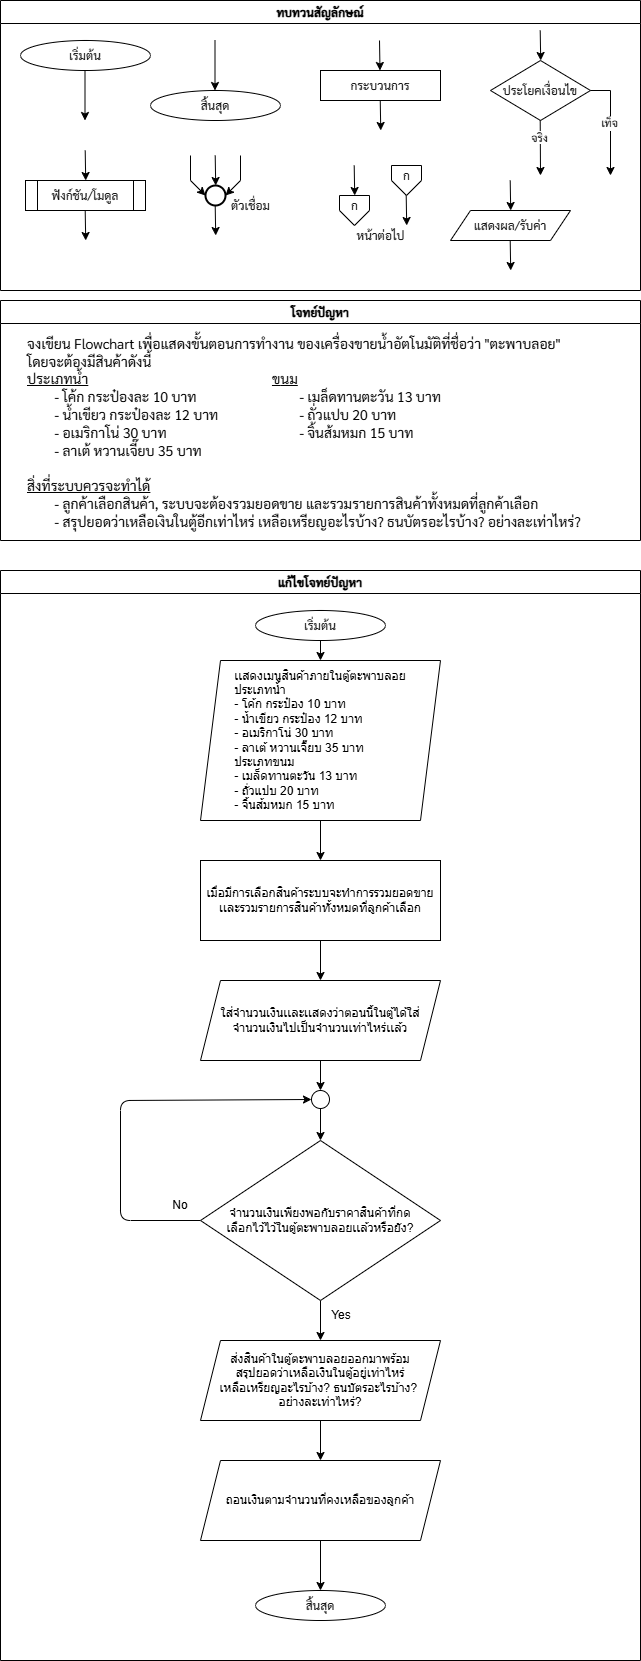

The diagram above was exported from draw.io. Its source (the exported page's mxGraphModel, read from the mxfile embedded in the PNG):
<mxGraphModel dx="1751" dy="462" grid="1" gridSize="10" guides="1" tooltips="1" connect="1" arrows="1" fold="1" page="1" pageScale="1" pageWidth="827" pageHeight="1169" math="0" shadow="0">
  <root>
    <mxCell id="WIyWlLk6GJQsqaUBKTNV-0" />
    <mxCell id="WIyWlLk6GJQsqaUBKTNV-1" parent="WIyWlLk6GJQsqaUBKTNV-0" />
    <mxCell id="M7CGMbNuYNeq0SnUNNgH-6" value="ทบทวนสัญลักษณ์" style="swimlane;fontFamily=Sarabun;fontSource=https%3A%2F%2Ffonts.googleapis.com%2Fcss%3Ffamily%3DSarabun;" parent="WIyWlLk6GJQsqaUBKTNV-1" vertex="1">
      <mxGeometry x="-720" y="20" width="640" height="290" as="geometry" />
    </mxCell>
    <mxCell id="M7CGMbNuYNeq0SnUNNgH-2" value="&lt;font data-font-src=&quot;https://fonts.googleapis.com/css?family=Sarabun&quot; face=&quot;Sarabun&quot;&gt;เริ่มต้น&lt;/font&gt;" style="ellipse;whiteSpace=wrap;html=1;" parent="M7CGMbNuYNeq0SnUNNgH-6" vertex="1">
      <mxGeometry x="20" y="40" width="130" height="30" as="geometry" />
    </mxCell>
    <mxCell id="M7CGMbNuYNeq0SnUNNgH-5" value="" style="endArrow=classic;html=1;rounded=0;" parent="M7CGMbNuYNeq0SnUNNgH-6" edge="1">
      <mxGeometry width="50" height="50" relative="1" as="geometry">
        <mxPoint x="84.5" y="70" as="sourcePoint" />
        <mxPoint x="84.5" y="120" as="targetPoint" />
      </mxGeometry>
    </mxCell>
    <mxCell id="M7CGMbNuYNeq0SnUNNgH-3" value="&lt;font face=&quot;Sarabun&quot;&gt;สิ้นสุด&lt;/font&gt;" style="ellipse;whiteSpace=wrap;html=1;" parent="M7CGMbNuYNeq0SnUNNgH-6" vertex="1">
      <mxGeometry x="150" y="90" width="130" height="30" as="geometry" />
    </mxCell>
    <mxCell id="M7CGMbNuYNeq0SnUNNgH-4" value="" style="endArrow=classic;html=1;rounded=0;" parent="M7CGMbNuYNeq0SnUNNgH-6" edge="1">
      <mxGeometry width="50" height="50" relative="1" as="geometry">
        <mxPoint x="214.5" y="40" as="sourcePoint" />
        <mxPoint x="214.5" y="90" as="targetPoint" />
      </mxGeometry>
    </mxCell>
    <mxCell id="mvioNwK95yMqdUQ73LqQ-0" value="กระบวนการ" style="rounded=0;whiteSpace=wrap;html=1;fontFamily=Sarabun;fontSource=https%3A%2F%2Ffonts.googleapis.com%2Fcss%3Ffamily%3DSarabun;" parent="M7CGMbNuYNeq0SnUNNgH-6" vertex="1">
      <mxGeometry x="320" y="70" width="120" height="30" as="geometry" />
    </mxCell>
    <mxCell id="mvioNwK95yMqdUQ73LqQ-1" value="" style="endArrow=classic;html=1;rounded=0;" parent="M7CGMbNuYNeq0SnUNNgH-6" edge="1">
      <mxGeometry width="50" height="50" relative="1" as="geometry">
        <mxPoint x="379" y="40" as="sourcePoint" />
        <mxPoint x="379.5" y="70" as="targetPoint" />
      </mxGeometry>
    </mxCell>
    <mxCell id="mvioNwK95yMqdUQ73LqQ-2" value="" style="endArrow=classic;html=1;rounded=0;" parent="M7CGMbNuYNeq0SnUNNgH-6" edge="1">
      <mxGeometry width="50" height="50" relative="1" as="geometry">
        <mxPoint x="379.75" y="100" as="sourcePoint" />
        <mxPoint x="380.25" y="130" as="targetPoint" />
      </mxGeometry>
    </mxCell>
    <mxCell id="mvioNwK95yMqdUQ73LqQ-3" value="ประโยคเงื่อนไข" style="rhombus;whiteSpace=wrap;html=1;fontFamily=Sarabun;fontSource=https%3A%2F%2Ffonts.googleapis.com%2Fcss%3Ffamily%3DSarabun;" parent="M7CGMbNuYNeq0SnUNNgH-6" vertex="1">
      <mxGeometry x="490" y="60" width="100" height="60" as="geometry" />
    </mxCell>
    <mxCell id="mvioNwK95yMqdUQ73LqQ-4" value="" style="endArrow=classic;html=1;rounded=0;" parent="M7CGMbNuYNeq0SnUNNgH-6" edge="1">
      <mxGeometry width="50" height="50" relative="1" as="geometry">
        <mxPoint x="539.71" y="30" as="sourcePoint" />
        <mxPoint x="540.21" y="60" as="targetPoint" />
      </mxGeometry>
    </mxCell>
    <mxCell id="mvioNwK95yMqdUQ73LqQ-5" value="" style="endArrow=classic;html=1;rounded=0;" parent="M7CGMbNuYNeq0SnUNNgH-6" edge="1">
      <mxGeometry width="50" height="50" relative="1" as="geometry">
        <mxPoint x="539.71" y="120" as="sourcePoint" />
        <mxPoint x="540" y="175" as="targetPoint" />
      </mxGeometry>
    </mxCell>
    <mxCell id="mvioNwK95yMqdUQ73LqQ-7" value="จริง" style="edgeLabel;html=1;align=center;verticalAlign=middle;resizable=0;points=[];fontFamily=Sarabun;fontSource=https%3A%2F%2Ffonts.googleapis.com%2Fcss%3Ffamily%3DSarabun;" parent="mvioNwK95yMqdUQ73LqQ-5" vertex="1" connectable="0">
      <mxGeometry x="-0.4142" y="-1" relative="1" as="geometry">
        <mxPoint as="offset" />
      </mxGeometry>
    </mxCell>
    <mxCell id="mvioNwK95yMqdUQ73LqQ-6" value="" style="endArrow=classic;html=1;rounded=0;exitX=1;exitY=0.5;exitDx=0;exitDy=0;" parent="M7CGMbNuYNeq0SnUNNgH-6" source="mvioNwK95yMqdUQ73LqQ-3" edge="1">
      <mxGeometry width="50" height="50" relative="1" as="geometry">
        <mxPoint x="620" y="95" as="sourcePoint" />
        <mxPoint x="610" y="175" as="targetPoint" />
        <Array as="points">
          <mxPoint x="610" y="90" />
        </Array>
      </mxGeometry>
    </mxCell>
    <mxCell id="mvioNwK95yMqdUQ73LqQ-8" value="&lt;font data-font-src=&quot;https://fonts.googleapis.com/css?family=Sarabun&quot; face=&quot;Sarabun&quot;&gt;เท็จ&lt;/font&gt;" style="edgeLabel;html=1;align=center;verticalAlign=middle;resizable=0;points=[];" parent="mvioNwK95yMqdUQ73LqQ-6" vertex="1" connectable="0">
      <mxGeometry x="-0.0019" y="-2" relative="1" as="geometry">
        <mxPoint as="offset" />
      </mxGeometry>
    </mxCell>
    <mxCell id="mvioNwK95yMqdUQ73LqQ-9" value="&lt;font data-font-src=&quot;https://fonts.googleapis.com/css?family=Sarabun&quot; face=&quot;Sarabun&quot;&gt;ฟังก์ชัน/โมดูล&lt;/font&gt;" style="shape=process;whiteSpace=wrap;html=1;backgroundOutline=1;" parent="M7CGMbNuYNeq0SnUNNgH-6" vertex="1">
      <mxGeometry x="25" y="180" width="120" height="30" as="geometry" />
    </mxCell>
    <mxCell id="mvioNwK95yMqdUQ73LqQ-11" value="" style="endArrow=classic;html=1;rounded=0;" parent="M7CGMbNuYNeq0SnUNNgH-6" edge="1">
      <mxGeometry width="50" height="50" relative="1" as="geometry">
        <mxPoint x="84.70999999999998" y="150" as="sourcePoint" />
        <mxPoint x="85.20999999999998" y="180" as="targetPoint" />
      </mxGeometry>
    </mxCell>
    <mxCell id="mvioNwK95yMqdUQ73LqQ-12" value="" style="endArrow=classic;html=1;rounded=0;" parent="M7CGMbNuYNeq0SnUNNgH-6" edge="1">
      <mxGeometry width="50" height="50" relative="1" as="geometry">
        <mxPoint x="84.70999999999998" y="210" as="sourcePoint" />
        <mxPoint x="85.20999999999998" y="240" as="targetPoint" />
      </mxGeometry>
    </mxCell>
    <mxCell id="mvioNwK95yMqdUQ73LqQ-13" value="" style="strokeWidth=2;html=1;shape=mxgraph.flowchart.start_2;whiteSpace=wrap;" parent="M7CGMbNuYNeq0SnUNNgH-6" vertex="1">
      <mxGeometry x="205" y="185" width="20" height="20" as="geometry" />
    </mxCell>
    <mxCell id="mvioNwK95yMqdUQ73LqQ-16" value="" style="endArrow=classic;html=1;rounded=0;" parent="M7CGMbNuYNeq0SnUNNgH-6" edge="1">
      <mxGeometry width="50" height="50" relative="1" as="geometry">
        <mxPoint x="214.70999999999998" y="155" as="sourcePoint" />
        <mxPoint x="215.20999999999998" y="185" as="targetPoint" />
      </mxGeometry>
    </mxCell>
    <mxCell id="mvioNwK95yMqdUQ73LqQ-17" value="" style="endArrow=classic;html=1;rounded=0;entryX=0;entryY=0.5;entryDx=0;entryDy=0;entryPerimeter=0;" parent="M7CGMbNuYNeq0SnUNNgH-6" target="mvioNwK95yMqdUQ73LqQ-13" edge="1">
      <mxGeometry width="50" height="50" relative="1" as="geometry">
        <mxPoint x="189.99999999999997" y="155" as="sourcePoint" />
        <mxPoint x="190.49999999999997" y="185" as="targetPoint" />
        <Array as="points">
          <mxPoint x="190" y="180" />
        </Array>
      </mxGeometry>
    </mxCell>
    <mxCell id="mvioNwK95yMqdUQ73LqQ-18" value="" style="endArrow=classic;html=1;rounded=0;entryX=1;entryY=0.5;entryDx=0;entryDy=0;entryPerimeter=0;" parent="M7CGMbNuYNeq0SnUNNgH-6" target="mvioNwK95yMqdUQ73LqQ-13" edge="1">
      <mxGeometry width="50" height="50" relative="1" as="geometry">
        <mxPoint x="239.99999999999997" y="155" as="sourcePoint" />
        <mxPoint x="240.49999999999997" y="185" as="targetPoint" />
        <Array as="points">
          <mxPoint x="240" y="180" />
        </Array>
      </mxGeometry>
    </mxCell>
    <mxCell id="mvioNwK95yMqdUQ73LqQ-19" value="" style="endArrow=classic;html=1;rounded=0;" parent="M7CGMbNuYNeq0SnUNNgH-6" edge="1">
      <mxGeometry width="50" height="50" relative="1" as="geometry">
        <mxPoint x="214.70999999999998" y="205" as="sourcePoint" />
        <mxPoint x="215.20999999999998" y="235" as="targetPoint" />
      </mxGeometry>
    </mxCell>
    <mxCell id="mvioNwK95yMqdUQ73LqQ-20" value="&lt;font data-font-src=&quot;https://fonts.googleapis.com/css?family=Sarabun&quot; face=&quot;Sarabun&quot;&gt;ตัวเชื่อม&lt;/font&gt;" style="text;html=1;align=center;verticalAlign=middle;resizable=0;points=[];autosize=1;strokeColor=none;fillColor=none;" parent="M7CGMbNuYNeq0SnUNNgH-6" vertex="1">
      <mxGeometry x="220" y="190" width="60" height="30" as="geometry" />
    </mxCell>
    <mxCell id="mvioNwK95yMqdUQ73LqQ-25" value="" style="endArrow=classic;html=1;rounded=0;" parent="M7CGMbNuYNeq0SnUNNgH-6" edge="1">
      <mxGeometry width="50" height="50" relative="1" as="geometry">
        <mxPoint x="353.71" y="165" as="sourcePoint" />
        <mxPoint x="354.21" y="195" as="targetPoint" />
      </mxGeometry>
    </mxCell>
    <mxCell id="mvioNwK95yMqdUQ73LqQ-21" value="" style="verticalLabelPosition=bottom;verticalAlign=top;html=1;shape=offPageConnector;rounded=0;size=0.5;" parent="M7CGMbNuYNeq0SnUNNgH-6" vertex="1">
      <mxGeometry x="339" y="195" width="30" height="30" as="geometry" />
    </mxCell>
    <mxCell id="mvioNwK95yMqdUQ73LqQ-26" value="" style="endArrow=classic;html=1;rounded=0;" parent="M7CGMbNuYNeq0SnUNNgH-6" edge="1">
      <mxGeometry width="50" height="50" relative="1" as="geometry">
        <mxPoint x="405.71" y="195" as="sourcePoint" />
        <mxPoint x="406.21" y="225" as="targetPoint" />
      </mxGeometry>
    </mxCell>
    <mxCell id="mvioNwK95yMqdUQ73LqQ-27" value="" style="verticalLabelPosition=bottom;verticalAlign=top;html=1;shape=offPageConnector;rounded=0;size=0.5;" parent="M7CGMbNuYNeq0SnUNNgH-6" vertex="1">
      <mxGeometry x="391" y="165" width="30" height="30" as="geometry" />
    </mxCell>
    <mxCell id="mvioNwK95yMqdUQ73LqQ-28" value="หน้าต่อไป" style="text;html=1;align=center;verticalAlign=middle;resizable=0;points=[];autosize=1;strokeColor=none;fillColor=none;fontFamily=Sarabun;fontSource=https%3A%2F%2Ffonts.googleapis.com%2Fcss%3Ffamily%3DSarabun;" parent="M7CGMbNuYNeq0SnUNNgH-6" vertex="1">
      <mxGeometry x="345" y="220" width="70" height="30" as="geometry" />
    </mxCell>
    <mxCell id="mvioNwK95yMqdUQ73LqQ-29" value="ก" style="text;html=1;align=center;verticalAlign=middle;resizable=0;points=[];autosize=1;strokeColor=none;fillColor=none;fontFamily=Sarabun;fontSource=https%3A%2F%2Ffonts.googleapis.com%2Fcss%3Ffamily%3DSarabun;" parent="M7CGMbNuYNeq0SnUNNgH-6" vertex="1">
      <mxGeometry x="339" y="190" width="30" height="30" as="geometry" />
    </mxCell>
    <mxCell id="mvioNwK95yMqdUQ73LqQ-30" value="ก" style="text;html=1;align=center;verticalAlign=middle;resizable=0;points=[];autosize=1;strokeColor=none;fillColor=none;fontFamily=Sarabun;fontSource=https%3A%2F%2Ffonts.googleapis.com%2Fcss%3Ffamily%3DSarabun;" parent="M7CGMbNuYNeq0SnUNNgH-6" vertex="1">
      <mxGeometry x="391" y="160" width="30" height="30" as="geometry" />
    </mxCell>
    <mxCell id="mvioNwK95yMqdUQ73LqQ-32" value="แสดงผล/รับค่า" style="shape=parallelogram;perimeter=parallelogramPerimeter;whiteSpace=wrap;html=1;fixedSize=1;fontFamily=Sarabun;fontSource=https%3A%2F%2Ffonts.googleapis.com%2Fcss%3Ffamily%3DSarabun;" parent="M7CGMbNuYNeq0SnUNNgH-6" vertex="1">
      <mxGeometry x="450" y="210" width="120" height="30" as="geometry" />
    </mxCell>
    <mxCell id="mvioNwK95yMqdUQ73LqQ-33" value="" style="endArrow=classic;html=1;rounded=0;" parent="M7CGMbNuYNeq0SnUNNgH-6" edge="1">
      <mxGeometry width="50" height="50" relative="1" as="geometry">
        <mxPoint x="509.71" y="180" as="sourcePoint" />
        <mxPoint x="510.21" y="210" as="targetPoint" />
      </mxGeometry>
    </mxCell>
    <mxCell id="mvioNwK95yMqdUQ73LqQ-34" value="" style="endArrow=classic;html=1;rounded=0;" parent="M7CGMbNuYNeq0SnUNNgH-6" edge="1">
      <mxGeometry width="50" height="50" relative="1" as="geometry">
        <mxPoint x="509.71" y="240" as="sourcePoint" />
        <mxPoint x="510.21" y="270" as="targetPoint" />
      </mxGeometry>
    </mxCell>
    <mxCell id="mvioNwK95yMqdUQ73LqQ-36" value="แก้ไขโจทย์ปัญหา" style="swimlane;fontFamily=Sarabun;fontSource=https%3A%2F%2Ffonts.googleapis.com%2Fcss%3Ffamily%3DSarabun;" parent="WIyWlLk6GJQsqaUBKTNV-1" vertex="1">
      <mxGeometry x="-720" y="590" width="640" height="1090" as="geometry" />
    </mxCell>
    <mxCell id="20" value="" style="edgeStyle=none;html=1;" parent="mvioNwK95yMqdUQ73LqQ-36" source="mvioNwK95yMqdUQ73LqQ-35" target="2" edge="1">
      <mxGeometry relative="1" as="geometry" />
    </mxCell>
    <mxCell id="mvioNwK95yMqdUQ73LqQ-35" value="&lt;font data-font-src=&quot;https://fonts.googleapis.com/css?family=Sarabun&quot; face=&quot;Sarabun&quot;&gt;เริ่มต้น&lt;/font&gt;" style="ellipse;whiteSpace=wrap;html=1;" parent="mvioNwK95yMqdUQ73LqQ-36" vertex="1">
      <mxGeometry x="255" y="40" width="130" height="30" as="geometry" />
    </mxCell>
    <mxCell id="mvioNwK95yMqdUQ73LqQ-69" value="&lt;font face=&quot;Sarabun&quot;&gt;สิ้นสุด&lt;/font&gt;" style="ellipse;whiteSpace=wrap;html=1;" parent="mvioNwK95yMqdUQ73LqQ-36" vertex="1">
      <mxGeometry x="255" y="1020" width="130" height="30" as="geometry" />
    </mxCell>
    <mxCell id="22" value="" style="edgeStyle=none;html=1;" parent="mvioNwK95yMqdUQ73LqQ-36" source="1" target="7" edge="1">
      <mxGeometry relative="1" as="geometry" />
    </mxCell>
    <mxCell id="1" value="เมื่อมีการเลือกสินค้าระบบจะทำการรวมยอดขายเเละรวมรายการสินค้าทั้งหมดที่ลูกค้าเลือก" style="rounded=0;whiteSpace=wrap;html=1;" parent="mvioNwK95yMqdUQ73LqQ-36" vertex="1">
      <mxGeometry x="200" y="290" width="240" height="80" as="geometry" />
    </mxCell>
    <mxCell id="21" value="" style="edgeStyle=none;html=1;" parent="mvioNwK95yMqdUQ73LqQ-36" source="2" target="1" edge="1">
      <mxGeometry relative="1" as="geometry" />
    </mxCell>
    <mxCell id="2" value="&lt;span style=&quot;color: rgb(0, 0, 0);&quot;&gt;เเสดงเมนูสินค้าภายในตู้ตะพาบลอย&lt;/span&gt;&lt;div style=&quot;text-align: left;&quot;&gt;ประเภทน้ำ&lt;/div&gt;&lt;div style=&quot;text-align: left;&quot;&gt;- โค้ก กระป๋อง 10 บาท&lt;/div&gt;&lt;div style=&quot;text-align: left;&quot;&gt;- น้ำเขียว กระป๋อง 12 บาท&lt;/div&gt;&lt;div style=&quot;text-align: left;&quot;&gt;- อเมริกาโน่ 30 บาท&lt;/div&gt;&lt;div style=&quot;text-align: left;&quot;&gt;- ลาเต้ หวานเจี๊ยบ 35 บาท&lt;/div&gt;&lt;div style=&quot;text-align: left;&quot;&gt;ประเภทขนม&lt;/div&gt;&lt;div style=&quot;text-align: left;&quot;&gt;- เมล็ดทานตะวัน 13 บาท&lt;/div&gt;&lt;div style=&quot;text-align: left;&quot;&gt;- ถั่วแปบ 20 บาท&lt;/div&gt;&lt;div style=&quot;text-align: left;&quot;&gt;- จิ้นส้มหมก 15 บาท&lt;/div&gt;" style="shape=parallelogram;perimeter=parallelogramPerimeter;whiteSpace=wrap;html=1;fixedSize=1;" parent="mvioNwK95yMqdUQ73LqQ-36" vertex="1">
      <mxGeometry x="200" y="90" width="240" height="160" as="geometry" />
    </mxCell>
    <mxCell id="11" value="" style="edgeStyle=none;html=1;" parent="mvioNwK95yMqdUQ73LqQ-36" source="7" target="9" edge="1">
      <mxGeometry relative="1" as="geometry" />
    </mxCell>
    <mxCell id="7" value="ใส่จำนวนเงินเเละเเสดงว่าตอนนี้ในตู้ได้ใส่&lt;div&gt;จำนวนเงินไปเป็นจำนวนเท่าไหร่เเล้ว&lt;/div&gt;" style="shape=parallelogram;perimeter=parallelogramPerimeter;whiteSpace=wrap;html=1;fixedSize=1;" parent="mvioNwK95yMqdUQ73LqQ-36" vertex="1">
      <mxGeometry x="200" y="410" width="240" height="80" as="geometry" />
    </mxCell>
    <mxCell id="10" style="edgeStyle=none;html=1;entryX=0;entryY=0.5;entryDx=0;entryDy=0;" parent="mvioNwK95yMqdUQ73LqQ-36" source="8" target="9" edge="1">
      <mxGeometry relative="1" as="geometry">
        <Array as="points">
          <mxPoint x="120" y="650" />
          <mxPoint x="120" y="530" />
        </Array>
      </mxGeometry>
    </mxCell>
    <mxCell id="23" value="" style="edgeStyle=none;html=1;" parent="mvioNwK95yMqdUQ73LqQ-36" source="8" target="19" edge="1">
      <mxGeometry relative="1" as="geometry" />
    </mxCell>
    <mxCell id="8" value="จำนวนเงินเพียงพอกับราคาสินค้าที่กด&lt;div&gt;เลือก&lt;span style=&quot;background-color: transparent;&quot;&gt;ไว้ไว้ในตู้ตะพาบลอยเเล้วหรือยัง?&lt;/span&gt;&lt;/div&gt;" style="rhombus;whiteSpace=wrap;html=1;" parent="mvioNwK95yMqdUQ73LqQ-36" vertex="1">
      <mxGeometry x="200" y="570" width="240" height="160" as="geometry" />
    </mxCell>
    <mxCell id="12" value="" style="edgeStyle=none;html=1;" parent="mvioNwK95yMqdUQ73LqQ-36" source="9" target="8" edge="1">
      <mxGeometry relative="1" as="geometry" />
    </mxCell>
    <mxCell id="9" value="" style="ellipse;whiteSpace=wrap;html=1;aspect=fixed;" parent="mvioNwK95yMqdUQ73LqQ-36" vertex="1">
      <mxGeometry x="311" y="520" width="18" height="18" as="geometry" />
    </mxCell>
    <mxCell id="14" value="Yes" style="text;html=1;align=center;verticalAlign=middle;whiteSpace=wrap;rounded=0;" parent="mvioNwK95yMqdUQ73LqQ-36" vertex="1">
      <mxGeometry x="311" y="730" width="60" height="30" as="geometry" />
    </mxCell>
    <mxCell id="16" value="No" style="text;html=1;align=center;verticalAlign=middle;whiteSpace=wrap;rounded=0;" parent="mvioNwK95yMqdUQ73LqQ-36" vertex="1">
      <mxGeometry x="150" y="620" width="60" height="30" as="geometry" />
    </mxCell>
    <mxCell id="27" value="" style="edgeStyle=none;html=1;" parent="mvioNwK95yMqdUQ73LqQ-36" source="19" target="25" edge="1">
      <mxGeometry relative="1" as="geometry" />
    </mxCell>
    <mxCell id="19" value="&lt;span style=&quot;color: rgb(0, 0, 0);&quot;&gt;ส่งสินค้าในตู้ตะพาบลอยออกมาพร้อม&lt;/span&gt;&lt;div&gt;&lt;span style=&quot;color: rgb(0, 0, 0);&quot;&gt;สรุปยอด&lt;/span&gt;&lt;span style=&quot;background-color: transparent;&quot;&gt;ว่าเหลือเงินในตู้อยู่เท่าไหร่&lt;/span&gt;&lt;/div&gt;&lt;div&gt;&lt;span style=&quot;background-color: transparent;&quot;&gt;เหลือเหรียญอะไรบ้าง? ธนบัตรอะไรบ้าง?&amp;nbsp;&lt;/span&gt;&lt;/div&gt;&lt;div&gt;&lt;span style=&quot;background-color: transparent;&quot;&gt;อย่างละเท่าไหร่?&lt;/span&gt;&lt;/div&gt;" style="shape=parallelogram;perimeter=parallelogramPerimeter;whiteSpace=wrap;html=1;fixedSize=1;" parent="mvioNwK95yMqdUQ73LqQ-36" vertex="1">
      <mxGeometry x="200" y="770" width="240" height="80" as="geometry" />
    </mxCell>
    <mxCell id="26" value="" style="edgeStyle=none;html=1;" parent="mvioNwK95yMqdUQ73LqQ-36" source="25" target="mvioNwK95yMqdUQ73LqQ-69" edge="1">
      <mxGeometry relative="1" as="geometry" />
    </mxCell>
    <mxCell id="25" value="ถอนเงินตามจำนวนที่คงเหลือของลูกค้า" style="shape=parallelogram;perimeter=parallelogramPerimeter;whiteSpace=wrap;html=1;fixedSize=1;" parent="mvioNwK95yMqdUQ73LqQ-36" vertex="1">
      <mxGeometry x="200" y="890" width="240" height="80" as="geometry" />
    </mxCell>
    <mxCell id="mvioNwK95yMqdUQ73LqQ-70" value="&lt;font data-font-src=&quot;https://fonts.googleapis.com/css?family=Sarabun&quot; face=&quot;Sarabun&quot;&gt;โจทย์ปัญหา&lt;/font&gt;" style="swimlane;whiteSpace=wrap;html=1;" parent="WIyWlLk6GJQsqaUBKTNV-1" vertex="1">
      <mxGeometry x="-720" y="320" width="640" height="240" as="geometry" />
    </mxCell>
    <mxCell id="mvioNwK95yMqdUQ73LqQ-71" value="&lt;font data-font-src=&quot;https://fonts.googleapis.com/css?family=Sarabun&quot; face=&quot;Sarabun&quot; style=&quot;font-size: 14px;&quot;&gt;จงเขียน Flowchart เพื่อแสดงขั้นตอนการทำงาน ของเครื่องขายน้ำอัตโนมัติที่ชื่อว่า &quot;ตะพาบลอย&quot;&lt;br&gt;โดยจะต้องมีสินค้าดังนี้&lt;br&gt;&lt;u&gt;ประเภทน้ำ&lt;span style=&quot;white-space: pre;&quot;&gt;&#09;&lt;/span&gt;&lt;span style=&quot;white-space: pre;&quot;&gt;&#09;&lt;/span&gt;&lt;span style=&quot;white-space: pre;&quot;&gt;&#09;&lt;/span&gt;&lt;span style=&quot;white-space: pre;&quot;&gt;&#09;&lt;/span&gt;&lt;span style=&quot;white-space: pre;&quot;&gt;&#09;&lt;/span&gt;&lt;span style=&quot;white-space: pre;&quot;&gt;&#09;&lt;span style=&quot;white-space: pre;&quot;&gt;&#09;&lt;/span&gt;ข&lt;/span&gt;นม&lt;/u&gt;&lt;br&gt;&lt;span style=&quot;white-space: pre;&quot;&gt;&#09;&lt;/span&gt;- โค้ก กระป๋องละ 10 บาท&lt;span style=&quot;white-space: pre;&quot;&gt;&#09;&lt;/span&gt;&lt;span style=&quot;white-space: pre;&quot;&gt;&#09;&lt;/span&gt;&lt;span style=&quot;white-space: pre;&quot;&gt;&#09;&lt;/span&gt;&lt;span style=&quot;white-space: pre;&quot;&gt;&#09;&lt;/span&gt;- เมล็ดทานตะวัน 13 บาท&lt;br&gt;&lt;span style=&quot;white-space: pre;&quot;&gt;&#09;&lt;/span&gt;- น้ำเขียว กระป๋องละ 12 บาท&lt;span style=&quot;white-space: pre;&quot;&gt;&#09;&lt;/span&gt;&lt;span style=&quot;white-space: pre;&quot;&gt;&#09;&lt;/span&gt;&lt;span style=&quot;white-space: pre;&quot;&gt;&#09;&lt;/span&gt;- ถั่วแปบ 20 บาท&lt;br&gt;&lt;span style=&quot;white-space: pre;&quot;&gt;&#09;&lt;/span&gt;- อเมริกาโน่ 30 บาท&lt;span style=&quot;white-space: pre;&quot;&gt;&#09;&lt;/span&gt;&lt;span style=&quot;white-space: pre;&quot;&gt;&#09;&lt;/span&gt;&lt;span style=&quot;white-space: pre;&quot;&gt;&#09;&lt;/span&gt;&lt;span style=&quot;white-space: pre;&quot;&gt;&#09;&lt;/span&gt;&lt;span style=&quot;white-space: pre;&quot;&gt;&#09;&lt;/span&gt;- จิ้นส้มหมก 15 บาท&lt;br&gt;&lt;span style=&quot;white-space: pre;&quot;&gt;&#09;&lt;/span&gt;- ลาเต้ หวานเจี๊ยบ 35 บาท&lt;span style=&quot;white-space: pre;&quot;&gt;&#09;&lt;/span&gt;&lt;br&gt;&lt;br&gt;&lt;u&gt;สิ่งที่ระบบควรจะทำได้&lt;/u&gt;&lt;br&gt;&lt;span style=&quot;white-space: pre;&quot;&gt;&#09;&lt;/span&gt;- ลูกค้าเลือกสินค้า, ระบบจะต้องรวมยอดขาย และรวมรายการสินค้าทั้งหมดที่ลูกค้าเลือก&lt;br&gt;&lt;span style=&quot;white-space: pre;&quot;&gt;&#09;&lt;/span&gt;- สรุปยอดว่าเหลือเงินในตู้อีกเท่าไหร่ เหลือเหรียญอะไรบ้าง? ธนบัตรอะไรบ้าง? อย่างละเท่าไหร่?&lt;br&gt;&lt;br&gt;&lt;br&gt;&lt;/font&gt;" style="text;html=1;align=left;verticalAlign=middle;resizable=0;points=[];autosize=1;strokeColor=none;fillColor=none;fontSize=14;" parent="mvioNwK95yMqdUQ73LqQ-70" vertex="1">
      <mxGeometry x="25" y="30" width="580" height="240" as="geometry" />
    </mxCell>
  </root>
</mxGraphModel>